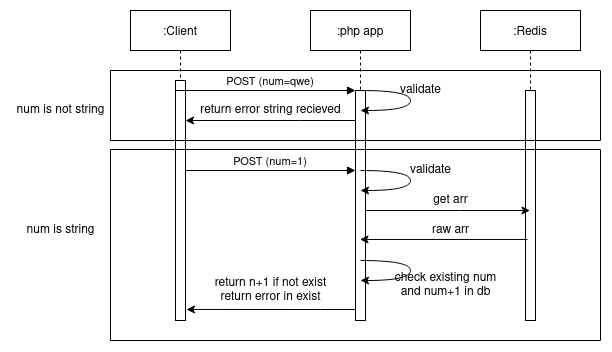

The diagram above was exported from draw.io. Its source (the exported page's mxGraphModel, read from the mxfile embedded in the PNG):
<mxGraphModel dx="812" dy="492" grid="1" gridSize="10" guides="1" tooltips="1" connect="1" arrows="1" fold="1" page="1" pageScale="1" pageWidth="850" pageHeight="1100" math="0" shadow="0">
  <root>
    <mxCell id="0" />
    <mxCell id="1" parent="0" />
    <mxCell id="3nuBFxr9cyL0pnOWT2aG-1" value=":Client" style="shape=umlLifeline;perimeter=lifelinePerimeter;container=1;collapsible=0;recursiveResize=0;rounded=0;shadow=0;strokeWidth=1;" parent="1" vertex="1">
      <mxGeometry x="120" y="80" width="100" height="310" as="geometry" />
    </mxCell>
    <mxCell id="3nuBFxr9cyL0pnOWT2aG-2" value="" style="points=[];perimeter=orthogonalPerimeter;rounded=0;shadow=0;strokeWidth=1;" parent="3nuBFxr9cyL0pnOWT2aG-1" vertex="1">
      <mxGeometry x="45" y="70" width="10" height="240" as="geometry" />
    </mxCell>
    <mxCell id="6eogsXkk3105SvKUjLwn-13" value="" style="points=[];perimeter=orthogonalPerimeter;rounded=0;shadow=0;strokeWidth=1;" vertex="1" parent="3nuBFxr9cyL0pnOWT2aG-1">
      <mxGeometry x="45" y="80" width="10" height="230" as="geometry" />
    </mxCell>
    <mxCell id="3nuBFxr9cyL0pnOWT2aG-5" value=":php app" style="shape=umlLifeline;perimeter=lifelinePerimeter;container=1;collapsible=0;recursiveResize=0;rounded=0;shadow=0;strokeWidth=1;" parent="1" vertex="1">
      <mxGeometry x="300" y="80" width="100" height="310" as="geometry" />
    </mxCell>
    <mxCell id="3nuBFxr9cyL0pnOWT2aG-6" value="" style="points=[];perimeter=orthogonalPerimeter;rounded=0;shadow=0;strokeWidth=1;" parent="3nuBFxr9cyL0pnOWT2aG-5" vertex="1">
      <mxGeometry x="45" y="80" width="10" height="230" as="geometry" />
    </mxCell>
    <mxCell id="3nuBFxr9cyL0pnOWT2aG-8" value="POST (num=qwe)" style="verticalAlign=bottom;endArrow=block;entryX=0;entryY=0;shadow=0;strokeWidth=1;" parent="1" source="3nuBFxr9cyL0pnOWT2aG-2" target="3nuBFxr9cyL0pnOWT2aG-6" edge="1">
      <mxGeometry relative="1" as="geometry">
        <mxPoint x="275" y="160" as="sourcePoint" />
      </mxGeometry>
    </mxCell>
    <mxCell id="6eogsXkk3105SvKUjLwn-1" value=":Redis" style="shape=umlLifeline;perimeter=lifelinePerimeter;container=1;collapsible=0;recursiveResize=0;rounded=0;shadow=0;strokeWidth=1;" vertex="1" parent="1">
      <mxGeometry x="470" y="80" width="100" height="310" as="geometry" />
    </mxCell>
    <mxCell id="6eogsXkk3105SvKUjLwn-2" value="" style="points=[];perimeter=orthogonalPerimeter;rounded=0;shadow=0;strokeWidth=1;" vertex="1" parent="6eogsXkk3105SvKUjLwn-1">
      <mxGeometry x="45" y="80" width="10" height="230" as="geometry" />
    </mxCell>
    <mxCell id="6eogsXkk3105SvKUjLwn-3" value="" style="edgeStyle=orthogonalEdgeStyle;rounded=0;orthogonalLoop=1;jettySize=auto;html=1;" edge="1" parent="1">
      <mxGeometry relative="1" as="geometry">
        <mxPoint x="355" y="280" as="sourcePoint" />
        <mxPoint x="519.5" y="280" as="targetPoint" />
        <Array as="points">
          <mxPoint x="450" y="280" />
          <mxPoint x="450" y="280" />
        </Array>
      </mxGeometry>
    </mxCell>
    <mxCell id="6eogsXkk3105SvKUjLwn-4" value="get arr" style="text;html=1;align=center;verticalAlign=middle;resizable=0;points=[];autosize=1;" vertex="1" parent="1">
      <mxGeometry x="415" y="260" width="50" height="20" as="geometry" />
    </mxCell>
    <mxCell id="6eogsXkk3105SvKUjLwn-6" value="" style="endArrow=classic;html=1;exitX=0.2;exitY=0.431;exitDx=0;exitDy=0;exitPerimeter=0;" edge="1" parent="1">
      <mxGeometry width="50" height="50" relative="1" as="geometry">
        <mxPoint x="517" y="308.96000000000004" as="sourcePoint" />
        <mxPoint x="349.5" y="308.96000000000004" as="targetPoint" />
      </mxGeometry>
    </mxCell>
    <mxCell id="6eogsXkk3105SvKUjLwn-7" value="raw arr" style="text;html=1;align=center;verticalAlign=middle;resizable=0;points=[];autosize=1;" vertex="1" parent="1">
      <mxGeometry x="415" y="290" width="50" height="20" as="geometry" />
    </mxCell>
    <mxCell id="6eogsXkk3105SvKUjLwn-9" value="" style="curved=1;endArrow=classic;html=1;" edge="1" parent="1">
      <mxGeometry width="50" height="50" relative="1" as="geometry">
        <mxPoint x="350" y="160" as="sourcePoint" />
        <mxPoint x="350" y="180" as="targetPoint" />
        <Array as="points">
          <mxPoint x="400" y="160" />
          <mxPoint x="400" y="180" />
        </Array>
      </mxGeometry>
    </mxCell>
    <mxCell id="6eogsXkk3105SvKUjLwn-10" value="validate" style="text;html=1;align=center;verticalAlign=middle;resizable=0;points=[];autosize=1;" vertex="1" parent="1">
      <mxGeometry x="380" y="150" width="60" height="20" as="geometry" />
    </mxCell>
    <mxCell id="6eogsXkk3105SvKUjLwn-14" value="" style="edgeStyle=orthogonalEdgeStyle;rounded=0;orthogonalLoop=1;jettySize=auto;html=1;" edge="1" parent="1" source="3nuBFxr9cyL0pnOWT2aG-6" target="6eogsXkk3105SvKUjLwn-13">
      <mxGeometry relative="1" as="geometry">
        <Array as="points">
          <mxPoint x="290" y="190" />
          <mxPoint x="290" y="190" />
        </Array>
      </mxGeometry>
    </mxCell>
    <mxCell id="6eogsXkk3105SvKUjLwn-15" value="return error &lt;span class=&quot;pl-s&quot;&gt;string recieved&lt;/span&gt;" style="text;html=1;align=center;verticalAlign=middle;resizable=0;points=[];autosize=1;" vertex="1" parent="1">
      <mxGeometry x="180" y="170" width="160" height="20" as="geometry" />
    </mxCell>
    <mxCell id="6eogsXkk3105SvKUjLwn-16" value="POST (num=1)" style="verticalAlign=bottom;endArrow=block;entryX=0;entryY=0;shadow=0;strokeWidth=1;" edge="1" parent="1">
      <mxGeometry relative="1" as="geometry">
        <mxPoint x="175" y="240.0000000000001" as="sourcePoint" />
        <mxPoint x="345" y="240.0000000000001" as="targetPoint" />
      </mxGeometry>
    </mxCell>
    <mxCell id="6eogsXkk3105SvKUjLwn-18" value="" style="endArrow=none;html=1;" edge="1" parent="1">
      <mxGeometry width="50" height="50" relative="1" as="geometry">
        <mxPoint x="590" y="140" as="sourcePoint" />
        <mxPoint x="100" y="140" as="targetPoint" />
      </mxGeometry>
    </mxCell>
    <mxCell id="6eogsXkk3105SvKUjLwn-19" value="" style="endArrow=none;html=1;" edge="1" parent="1">
      <mxGeometry width="50" height="50" relative="1" as="geometry">
        <mxPoint x="590" y="210" as="sourcePoint" />
        <mxPoint x="590" y="140" as="targetPoint" />
      </mxGeometry>
    </mxCell>
    <mxCell id="6eogsXkk3105SvKUjLwn-20" value="" style="endArrow=none;html=1;" edge="1" parent="1">
      <mxGeometry width="50" height="50" relative="1" as="geometry">
        <mxPoint x="590" y="210" as="sourcePoint" />
        <mxPoint x="100" y="210" as="targetPoint" />
      </mxGeometry>
    </mxCell>
    <mxCell id="6eogsXkk3105SvKUjLwn-21" value="" style="endArrow=none;html=1;" edge="1" parent="1">
      <mxGeometry width="50" height="50" relative="1" as="geometry">
        <mxPoint x="100" y="210" as="sourcePoint" />
        <mxPoint x="100" y="140" as="targetPoint" />
      </mxGeometry>
    </mxCell>
    <mxCell id="6eogsXkk3105SvKUjLwn-22" value="" style="curved=1;endArrow=classic;html=1;" edge="1" parent="1">
      <mxGeometry width="50" height="50" relative="1" as="geometry">
        <mxPoint x="350" y="240" as="sourcePoint" />
        <mxPoint x="350" y="260" as="targetPoint" />
        <Array as="points">
          <mxPoint x="400" y="240" />
          <mxPoint x="400" y="260" />
        </Array>
      </mxGeometry>
    </mxCell>
    <mxCell id="6eogsXkk3105SvKUjLwn-23" value="validate" style="text;html=1;align=center;verticalAlign=middle;resizable=0;points=[];autosize=1;" vertex="1" parent="1">
      <mxGeometry x="390" y="230" width="60" height="20" as="geometry" />
    </mxCell>
    <mxCell id="6eogsXkk3105SvKUjLwn-25" value="" style="curved=1;endArrow=classic;html=1;" edge="1" parent="1">
      <mxGeometry width="50" height="50" relative="1" as="geometry">
        <mxPoint x="350" y="330" as="sourcePoint" />
        <mxPoint x="350" y="350" as="targetPoint" />
        <Array as="points">
          <mxPoint x="400" y="330" />
          <mxPoint x="400" y="350" />
        </Array>
      </mxGeometry>
    </mxCell>
    <mxCell id="6eogsXkk3105SvKUjLwn-26" value="&lt;div&gt;check existing num &lt;br&gt;&lt;/div&gt;&lt;div&gt;and num+1 in db&lt;/div&gt;" style="text;html=1;align=center;verticalAlign=middle;resizable=0;points=[];autosize=1;" vertex="1" parent="1">
      <mxGeometry x="375" y="340" width="120" height="30" as="geometry" />
    </mxCell>
    <mxCell id="6eogsXkk3105SvKUjLwn-29" value="" style="edgeStyle=orthogonalEdgeStyle;rounded=0;orthogonalLoop=1;jettySize=auto;html=1;entryX=1.1;entryY=0.952;entryDx=0;entryDy=0;entryPerimeter=0;" edge="1" parent="1" source="3nuBFxr9cyL0pnOWT2aG-6" target="6eogsXkk3105SvKUjLwn-13">
      <mxGeometry relative="1" as="geometry">
        <mxPoint x="265" y="275" as="targetPoint" />
        <Array as="points">
          <mxPoint x="310" y="379" />
          <mxPoint x="310" y="379" />
        </Array>
      </mxGeometry>
    </mxCell>
    <mxCell id="6eogsXkk3105SvKUjLwn-30" value="&lt;div&gt;return n+1 if not exist&lt;/div&gt;&lt;div&gt;return error in exist&lt;br&gt;&lt;/div&gt;" style="text;html=1;align=center;verticalAlign=middle;resizable=0;points=[];autosize=1;" vertex="1" parent="1">
      <mxGeometry x="195" y="345" width="130" height="30" as="geometry" />
    </mxCell>
    <mxCell id="6eogsXkk3105SvKUjLwn-31" value="num is not string" style="text;html=1;align=center;verticalAlign=middle;resizable=0;points=[];autosize=1;" vertex="1" parent="1">
      <mxGeometry y="170" width="100" height="20" as="geometry" />
    </mxCell>
    <mxCell id="6eogsXkk3105SvKUjLwn-36" value="" style="endArrow=none;html=1;" edge="1" parent="1">
      <mxGeometry width="50" height="50" relative="1" as="geometry">
        <mxPoint x="590" y="219" as="sourcePoint" />
        <mxPoint x="100" y="219" as="targetPoint" />
      </mxGeometry>
    </mxCell>
    <mxCell id="6eogsXkk3105SvKUjLwn-37" value="" style="endArrow=none;html=1;" edge="1" parent="1">
      <mxGeometry width="50" height="50" relative="1" as="geometry">
        <mxPoint x="590" y="410" as="sourcePoint" />
        <mxPoint x="590" y="219" as="targetPoint" />
      </mxGeometry>
    </mxCell>
    <mxCell id="6eogsXkk3105SvKUjLwn-38" value="" style="endArrow=none;html=1;" edge="1" parent="1">
      <mxGeometry width="50" height="50" relative="1" as="geometry">
        <mxPoint x="590" y="410" as="sourcePoint" />
        <mxPoint x="100" y="410" as="targetPoint" />
      </mxGeometry>
    </mxCell>
    <mxCell id="6eogsXkk3105SvKUjLwn-39" value="" style="endArrow=none;html=1;" edge="1" parent="1">
      <mxGeometry width="50" height="50" relative="1" as="geometry">
        <mxPoint x="100" y="410" as="sourcePoint" />
        <mxPoint x="100" y="219" as="targetPoint" />
      </mxGeometry>
    </mxCell>
    <mxCell id="6eogsXkk3105SvKUjLwn-40" value="&lt;div&gt;num is string&lt;/div&gt;" style="text;html=1;align=center;verticalAlign=middle;resizable=0;points=[];autosize=1;" vertex="1" parent="1">
      <mxGeometry x="10" y="290" width="80" height="20" as="geometry" />
    </mxCell>
  </root>
</mxGraphModel>